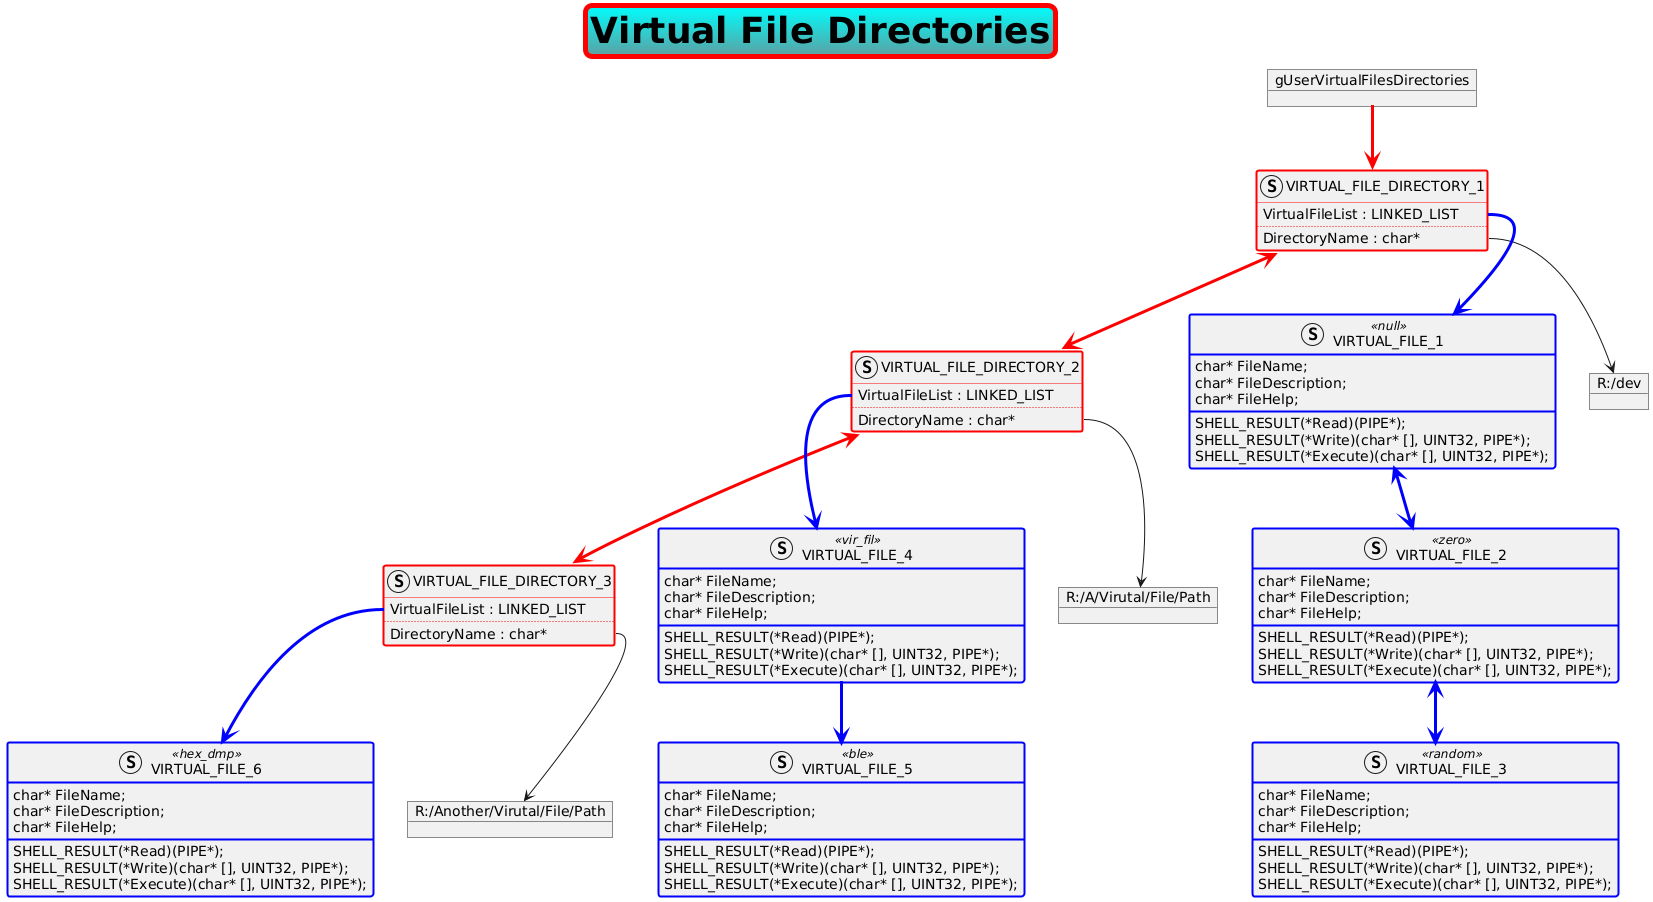

The diagram above was rendered by PlantUML. Its source (embedded in the PNG):
@startuml
skinparam titleBorderRoundCorner 15
skinparam titleBorderThickness 5
skinparam titleBorderColor red
skinparam titleBackgroundColor Aqua-CadetBlue
skinparam titleFontSize 36

title Virtual File Directories 

Object gUserVirtualFilesDirectories

struct VIRTUAL_FILE_DIRECTORY_1  ##[bold]red
{
    VirtualFileList : LINKED_LIST  
    ..
    DirectoryName : char*
}

struct VIRTUAL_FILE_DIRECTORY_2  ##[bold]red
{
    VirtualFileList : LINKED_LIST
    ..
    DirectoryName : char*
}

struct VIRTUAL_FILE_DIRECTORY_3  ##[bold]red
{
    VirtualFileList : LINKED_LIST
    ..
    DirectoryName : char*
}

struct VIRTUAL_FILE_1 << null >> ##[bold]blue
{
	char* FileName;
	char* FileDescription;
	char* FileHelp;
	
	SHELL_RESULT(*Read)(PIPE*);
	SHELL_RESULT(*Write)(char* [], UINT32, PIPE*);
	SHELL_RESULT(*Execute)(char* [], UINT32, PIPE*);
}

struct VIRTUAL_FILE_2 << zero >> ##[bold]blue
{
	char* FileName;
	char* FileDescription;
	char* FileHelp;
	
	SHELL_RESULT(*Read)(PIPE*);
	SHELL_RESULT(*Write)(char* [], UINT32, PIPE*);
	SHELL_RESULT(*Execute)(char* [], UINT32, PIPE*);
}

struct VIRTUAL_FILE_3 << random >> ##[bold]blue
{
	char* FileName;
	char* FileDescription;
	char* FileHelp;
	
	SHELL_RESULT(*Read)(PIPE*);
	SHELL_RESULT(*Write)(char* [], UINT32, PIPE*);
	SHELL_RESULT(*Execute)(char* [], UINT32, PIPE*);
}

struct VIRTUAL_FILE_4 << vir_fil >> ##[bold]blue
{
	char* FileName;
	char* FileDescription;
	char* FileHelp;
	
	SHELL_RESULT(*Read)(PIPE*);
	SHELL_RESULT(*Write)(char* [], UINT32, PIPE*);
	SHELL_RESULT(*Execute)(char* [], UINT32, PIPE*);
}

struct VIRTUAL_FILE_5 << ble >> ##[bold]blue
{
	char* FileName;
	char* FileDescription;
	char* FileHelp;
	
	SHELL_RESULT(*Read)(PIPE*);
	SHELL_RESULT(*Write)(char* [], UINT32, PIPE*);
	SHELL_RESULT(*Execute)(char* [], UINT32, PIPE*);
}

struct VIRTUAL_FILE_6 << hex_dmp >> ##[bold]blue
{
	char* FileName;
	char* FileDescription;
	char* FileHelp;
	
	SHELL_RESULT(*Read)(PIPE*);
	SHELL_RESULT(*Write)(char* [], UINT32, PIPE*);
	SHELL_RESULT(*Execute)(char* [], UINT32, PIPE*);
}

Object "R:/dev"
Object "R:/A/Virutal/File/Path"
Object "R:/Another/Virutal/File/Path"

gUserVirtualFilesDirectories -[#red,thickness=3]-> VIRTUAL_FILE_DIRECTORY_1
VIRTUAL_FILE_DIRECTORY_1 <-[#red,thickness=3]-> VIRTUAL_FILE_DIRECTORY_2
VIRTUAL_FILE_DIRECTORY_2 <-[#red,thickness=3]-> VIRTUAL_FILE_DIRECTORY_3
VIRTUAL_FILE_DIRECTORY_1::DirectoryName --> "R:/dev"
VIRTUAL_FILE_DIRECTORY_2::DirectoryName --> "R:/A/Virutal/File/Path"
VIRTUAL_FILE_DIRECTORY_3::DirectoryName --> "R:/Another/Virutal/File/Path"
VIRTUAL_FILE_DIRECTORY_1::VirtualFileList -[#blue,thickness=3]-> VIRTUAL_FILE_1
VIRTUAL_FILE_DIRECTORY_2::VirtualFileList -[#blue,thickness=3]-> VIRTUAL_FILE_4
VIRTUAL_FILE_4-[#blue,thickness=3]->VIRTUAL_FILE_5
VIRTUAL_FILE_DIRECTORY_3::VirtualFileList -[#blue,thickness=3]-> VIRTUAL_FILE_6
VIRTUAL_FILE_1 <-[#blue,thickness=3]-> VIRTUAL_FILE_2
VIRTUAL_FILE_2 <-[#blue,thickness=3]-> VIRTUAL_FILE_3
@enduml